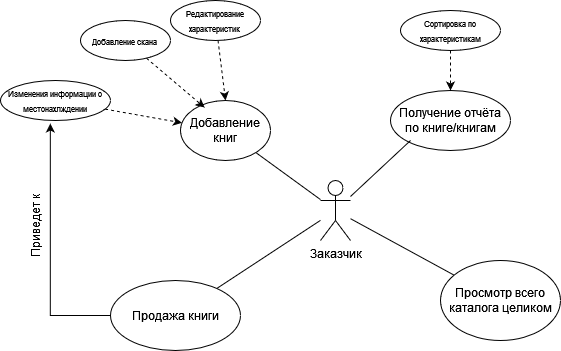

The diagram above was exported from draw.io. Its source (the exported page's mxGraphModel, read from the mxfile embedded in the PNG):
<mxGraphModel dx="683" dy="372" grid="1" gridSize="10" guides="1" tooltips="1" connect="1" arrows="1" fold="1" page="1" pageScale="1" pageWidth="850" pageHeight="1100" math="0" shadow="0">
  <root>
    <mxCell id="0" />
    <mxCell id="1" parent="0" />
    <mxCell id="4vzEqd-M5o4YU5wJ5QsU-12" style="rounded=0;orthogonalLoop=1;jettySize=auto;html=1;endArrow=none;endFill=0;" edge="1" parent="1" source="4vzEqd-M5o4YU5wJ5QsU-1" target="4vzEqd-M5o4YU5wJ5QsU-3">
      <mxGeometry relative="1" as="geometry" />
    </mxCell>
    <mxCell id="4vzEqd-M5o4YU5wJ5QsU-18" style="rounded=0;orthogonalLoop=1;jettySize=auto;html=1;endArrow=none;endFill=0;" edge="1" parent="1" source="4vzEqd-M5o4YU5wJ5QsU-1" target="4vzEqd-M5o4YU5wJ5QsU-17">
      <mxGeometry relative="1" as="geometry" />
    </mxCell>
    <mxCell id="4vzEqd-M5o4YU5wJ5QsU-22" style="rounded=0;orthogonalLoop=1;jettySize=auto;html=1;endArrow=none;endFill=0;" edge="1" parent="1" source="4vzEqd-M5o4YU5wJ5QsU-1" target="4vzEqd-M5o4YU5wJ5QsU-21">
      <mxGeometry relative="1" as="geometry" />
    </mxCell>
    <mxCell id="4vzEqd-M5o4YU5wJ5QsU-1" value="&lt;div&gt;Заказчик&lt;/div&gt;" style="shape=umlActor;verticalLabelPosition=bottom;verticalAlign=top;html=1;outlineConnect=0;" vertex="1" parent="1">
      <mxGeometry x="370" y="350" width="30" height="60" as="geometry" />
    </mxCell>
    <mxCell id="4vzEqd-M5o4YU5wJ5QsU-3" value="Добавление книг" style="ellipse;whiteSpace=wrap;html=1;" vertex="1" parent="1">
      <mxGeometry x="230" y="270" width="90" height="60" as="geometry" />
    </mxCell>
    <mxCell id="4vzEqd-M5o4YU5wJ5QsU-10" style="rounded=0;orthogonalLoop=1;jettySize=auto;html=1;entryX=0.5;entryY=0;entryDx=0;entryDy=0;dashed=1;" edge="1" parent="1" source="4vzEqd-M5o4YU5wJ5QsU-4" target="4vzEqd-M5o4YU5wJ5QsU-3">
      <mxGeometry relative="1" as="geometry" />
    </mxCell>
    <mxCell id="4vzEqd-M5o4YU5wJ5QsU-4" value="&lt;font style=&quot;font-size: 8px;&quot;&gt;Редактирование характеристик&lt;br&gt;&lt;/font&gt;" style="ellipse;whiteSpace=wrap;html=1;" vertex="1" parent="1">
      <mxGeometry x="220" y="170" width="90" height="40" as="geometry" />
    </mxCell>
    <mxCell id="4vzEqd-M5o4YU5wJ5QsU-5" value="&lt;font style=&quot;font-size: 8px;&quot;&gt;Добавление скана&lt;br&gt;&lt;/font&gt;" style="ellipse;whiteSpace=wrap;html=1;" vertex="1" parent="1">
      <mxGeometry x="130" y="190" width="90" height="40" as="geometry" />
    </mxCell>
    <mxCell id="4vzEqd-M5o4YU5wJ5QsU-8" style="rounded=0;orthogonalLoop=1;jettySize=auto;html=1;dashed=1;" edge="1" parent="1" source="4vzEqd-M5o4YU5wJ5QsU-6" target="4vzEqd-M5o4YU5wJ5QsU-3">
      <mxGeometry relative="1" as="geometry" />
    </mxCell>
    <mxCell id="4vzEqd-M5o4YU5wJ5QsU-6" value="&lt;font style=&quot;font-size: 8px;&quot;&gt;Изменения информации о местонахлждении&lt;/font&gt;" style="ellipse;whiteSpace=wrap;html=1;" vertex="1" parent="1">
      <mxGeometry x="50" y="250" width="110" height="40" as="geometry" />
    </mxCell>
    <mxCell id="4vzEqd-M5o4YU5wJ5QsU-9" style="rounded=0;orthogonalLoop=1;jettySize=auto;html=1;entryX=0.268;entryY=0.117;entryDx=0;entryDy=0;entryPerimeter=0;dashed=1;" edge="1" parent="1" source="4vzEqd-M5o4YU5wJ5QsU-5" target="4vzEqd-M5o4YU5wJ5QsU-3">
      <mxGeometry relative="1" as="geometry" />
    </mxCell>
    <mxCell id="4vzEqd-M5o4YU5wJ5QsU-13" value="Получение отчёта по книге/книгам" style="ellipse;whiteSpace=wrap;html=1;" vertex="1" parent="1">
      <mxGeometry x="440" y="260" width="120" height="60" as="geometry" />
    </mxCell>
    <mxCell id="4vzEqd-M5o4YU5wJ5QsU-14" style="rounded=0;orthogonalLoop=1;jettySize=auto;html=1;entryX=0.167;entryY=0.833;entryDx=0;entryDy=0;entryPerimeter=0;endArrow=none;endFill=0;" edge="1" parent="1" source="4vzEqd-M5o4YU5wJ5QsU-1" target="4vzEqd-M5o4YU5wJ5QsU-13">
      <mxGeometry relative="1" as="geometry" />
    </mxCell>
    <mxCell id="4vzEqd-M5o4YU5wJ5QsU-15" value="&lt;font style=&quot;font-size: 8px;&quot;&gt;Сортировка по характеристикам&lt;/font&gt;" style="ellipse;whiteSpace=wrap;html=1;" vertex="1" parent="1">
      <mxGeometry x="450" y="180" width="100" height="40" as="geometry" />
    </mxCell>
    <mxCell id="4vzEqd-M5o4YU5wJ5QsU-16" style="rounded=0;orthogonalLoop=1;jettySize=auto;html=1;entryX=0.5;entryY=0;entryDx=0;entryDy=0;dashed=1;" edge="1" parent="1" source="4vzEqd-M5o4YU5wJ5QsU-15" target="4vzEqd-M5o4YU5wJ5QsU-13">
      <mxGeometry relative="1" as="geometry" />
    </mxCell>
    <mxCell id="4vzEqd-M5o4YU5wJ5QsU-17" value="&lt;div&gt;Продажа книги&lt;/div&gt;" style="ellipse;whiteSpace=wrap;html=1;" vertex="1" parent="1">
      <mxGeometry x="160" y="450" width="130" height="70" as="geometry" />
    </mxCell>
    <mxCell id="4vzEqd-M5o4YU5wJ5QsU-19" style="edgeStyle=orthogonalEdgeStyle;rounded=0;orthogonalLoop=1;jettySize=auto;html=1;entryX=0.453;entryY=1.075;entryDx=0;entryDy=0;entryPerimeter=0;" edge="1" parent="1" source="4vzEqd-M5o4YU5wJ5QsU-17" target="4vzEqd-M5o4YU5wJ5QsU-6">
      <mxGeometry relative="1" as="geometry">
        <Array as="points">
          <mxPoint x="100" y="485" />
        </Array>
      </mxGeometry>
    </mxCell>
    <mxCell id="4vzEqd-M5o4YU5wJ5QsU-20" value="Приведет к" style="text;html=1;strokeColor=none;fillColor=none;align=center;verticalAlign=middle;whiteSpace=wrap;rounded=0;rotation=-90;" vertex="1" parent="1">
      <mxGeometry x="50" y="380" width="70" height="30" as="geometry" />
    </mxCell>
    <mxCell id="4vzEqd-M5o4YU5wJ5QsU-21" value="Просмотр всего каталога целиком" style="ellipse;whiteSpace=wrap;html=1;" vertex="1" parent="1">
      <mxGeometry x="490" y="430" width="120" height="80" as="geometry" />
    </mxCell>
  </root>
</mxGraphModel>